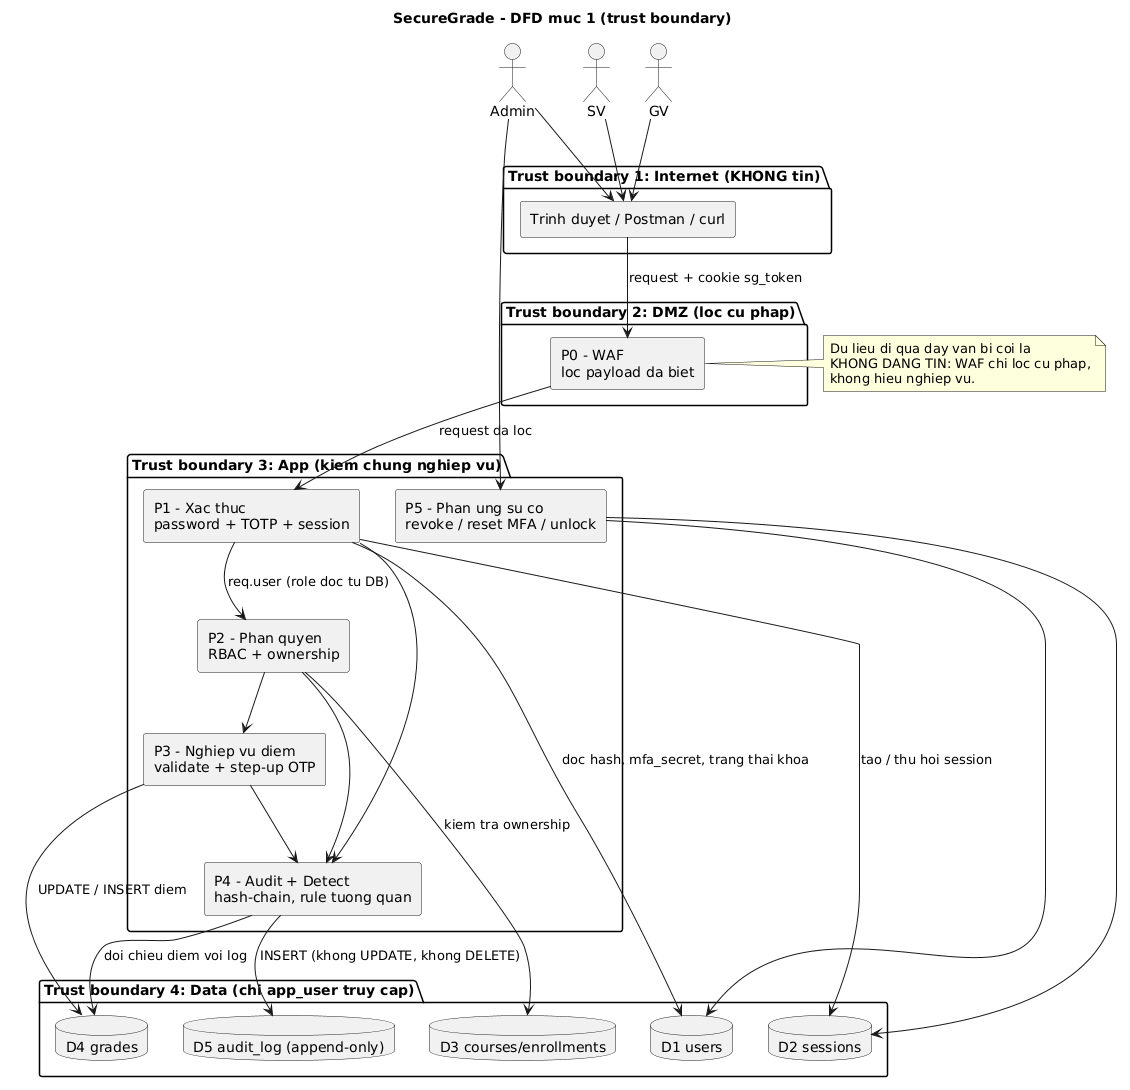

The diagram above was rendered by PlantUML. Its source (embedded in the PNG):
@startuml
' So do 2: DFD muc 1 co trust boundary
title SecureGrade - DFD muc 1 (trust boundary)

skinparam componentStyle rectangle

actor "SV" as sv
actor "GV" as gv
actor "Admin" as ad

package "Trust boundary 1: Internet (KHONG tin)" {
  component "Trinh duyet / Postman / curl" as client
}

package "Trust boundary 2: DMZ (loc cu phap)" {
  component "P0 - WAF\nloc payload da biet" as p0
}

package "Trust boundary 3: App (kiem chung nghiep vu)" {
  component "P1 - Xac thuc\npassword + TOTP + session" as p1
  component "P2 - Phan quyen\nRBAC + ownership" as p2
  component "P3 - Nghiep vu diem\nvalidate + step-up OTP" as p3
  component "P4 - Audit + Detect\nhash-chain, rule tuong quan" as p4
  component "P5 - Phan ung su co\nrevoke / reset MFA / unlock" as p5
}

package "Trust boundary 4: Data (chi app_user truy cap)" {
  database "D1 users" as d1
  database "D2 sessions" as d2
  database "D3 courses/enrollments" as d3
  database "D4 grades" as d4
  database "D5 audit_log (append-only)" as d5
}

sv --> client
gv --> client
ad --> client
client --> p0 : "request + cookie sg_token"
p0 --> p1 : "request da loc"
p1 --> d1 : "doc hash, mfa_secret, trang thai khoa"
p1 --> d2 : "tao / thu hoi session"
p1 --> p2 : "req.user (role doc tu DB)"
p2 --> d3 : "kiem tra ownership"
p2 --> p3
p3 --> d4 : "UPDATE / INSERT diem"
p3 --> p4
p1 --> p4
p2 --> p4
p4 --> d5 : "INSERT (khong UPDATE, khong DELETE)"
p4 --> d4 : "doi chieu diem voi log"
ad --> p5
p5 --> d1
p5 --> d2

note right of p0
  Du lieu di qua day van bi coi la
  KHONG DANG TIN: WAF chi loc cu phap,
  khong hieu nghiep vu.
end note
@enduml